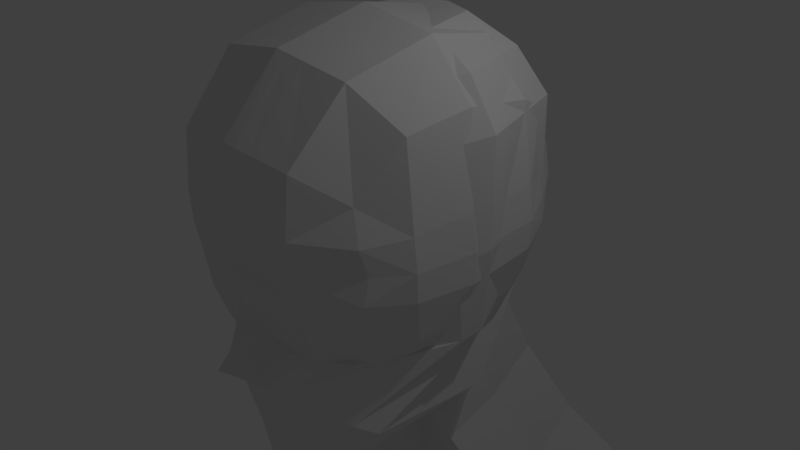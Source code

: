 # Source: Hayley.blend  (saved by Blender 2.78.0; exported with 4.5.12 LTS)
import bpy
from mathutils import Matrix  # noqa: F401  (used for matrix-valued properties, if any)

bpy.ops.wm.read_factory_settings(use_empty=True)
scene = bpy.context.scene
scene.name = 'Scene'

# ---- collections
col_collection_1 = bpy.data.collections.new('Collection 1'); scene.collection.children.link(col_collection_1)

# ---- world
world_world = bpy.data.worlds.new('World'); scene.world = world_world
world_world.color = (0.05088, 0.05088, 0.05088)
world_world.use_sun_shadow = False
world_world.sun_shadow_jitter_overblur = 0.0
world_world.cycles.sampling_method = 'MANUAL'

# ---- cameras
cam_camera = bpy.data.cameras.new('Camera')
cam_camera.clip_end = 100.0
cam_camera.lens = 35.0
cam_camera.sensor_width = 32.0
cam_camera.sensor_height = 18.0
cam_camera.ortho_scale = 7.314
cam_camera.dof.focus_distance = 0.0
cam_camera.dof.aperture_fstop = 128.0

# ---- lights
light_lamp = bpy.data.lights.new('Lamp', 'POINT')
light_lamp.transmission_factor = 0.0
light_lamp.cutoff_distance = 30.0
light_lamp.energy = 100.0
light_lamp.shadow_buffer_clip_start = 1.001
light_lamp.shadow_soft_size = 0.1
light_lamp.shadow_maximum_resolution = 0.006
light_lamp.use_absolute_resolution = True

# ---- meshes
me_cube = bpy.data.meshes.new('Cube')
me_cube.from_pydata([(0.0, 0.8295, -2.689e-05), (0.0, 0.8194, 0.1631), (0.3737, 0.7739, -2.689e-05), (0.0, 0.664, -0.5157), (0.3558, 0.7639, 0.1388), (0.3438, 0.5667, -0.4961), (0.6739, -0.04884, -2.689e-05), (0.6404, 0.3255, -2.689e-05), (0.6534, -0.05061, 0.1631), (0.6404, -0.3266, -2.689e-05), (0.5435, -0.04396, -0.4919), (0.5105, 0.2672, -0.4876), (0.6199, 0.3264, 0.1388), (0.6199, -0.324, 0.1388), (0.5075, -0.1911, -0.4961), (0.0, -0.7273, 0.005571), (0.3128, -0.6738, -0.009595), (0.0, -0.7524, 0.1504), (0.0, -0.5896, -0.5325), (0.3142, -0.5522, -0.5011), (0.3254, -0.6751, 0.1338), (0.0, 0.04674, -0.9267), (0.1854, 0.04674, -0.9039), (0.3558, 0.3264, -0.7639), (0.2306, -0.1487, -0.8924), (0.0, 0.0, 0.833), (0.0, 0.3507, 0.774), (0.0, -0.4286, 0.7272), (0.3705, 0.0, 0.774), (0.3558, 0.3264, 0.7184), (0.3558, -0.4043, 0.6717), (0.3412, 0.5646, -0.599), (0.0, 0.6432, -0.6432), (0.0, 0.6432, 0.5978), (0.3412, 0.599, 0.5535), (0.5204, 0.5064, 0.1145), (0.5401, 0.5153, -2.689e-05), (0.4762, 0.3598, -0.4766), (0.4049, -0.04931, -0.702), (0.4234, 0.02102, -0.6968), (0.3787, 0.1389, -0.6873), (0.5508, 0.3444, 0.4879), (0.5775, 0.0, 0.5431), (0.5508, -0.2997, 0.4988), (0.5204, -0.5016, 0.1145), (0.5401, -0.4726, -2.689e-05), (0.4509, -0.3793, -0.4937), (0.0, -0.509, -0.7206), (0.2458, -0.4699, -0.7143), (0.3267, -0.653, 0.3905), (0.0, -0.6922, 0.4297), (0.3693, -0.2811, -0.6916), (0.4679, -0.4769, 0.2563), (0.3733, 0.2735, -0.655), (0.4966, 0.5093, 0.4088), (0.0, 0.4927, -2.712), (0.0, 0.9662, -2.531), (0.0, 1.285, -2.339), (1.31, 0.4977, -2.604), (1.446, 0.9341, -2.48), (1.436, 1.24, -2.294), (0.0, 1.151, -1.985), (0.0, 1.023, -1.646), (0.0, 0.8945, -1.307), (0.0, 0.7662, -0.9682), (0.3928, 0.4493, -1.089), (0.5943, 0.5775, -1.428), (0.9675, 0.5212, -1.882), (1.265, 0.6494, -2.221), (1.364, 1.103, -1.943), (1.052, 0.9752, -1.604), (0.57, 0.8502, -1.263), (0.373, 0.7219, -0.924), (0.4126, 0.1229, -1.144), (0.6134, 0.2394, -1.491), (0.7295, 0.02129, -2.046), (0.9182, 0.1496, -2.385), (0.0, 0.1229, -1.203), (0.0, 0.09069, -1.643), (0.0, 0.02129, -2.105), (0.0, 0.1496, -2.489), (0.0, -0.2204, -1.052), (0.1366, -0.2019, -1.009), (0.0, -0.3268, -1.056), (0.0, -0.4403, -1.008), (0.1406, -0.296, -1.015), (0.1435, -0.4231, -0.959), (0.0, 0.8237, -0.1355), (0.0, 0.7263, -0.355), (0.3648, 0.766, -0.1261), (0.3548, 0.6757, -0.3393), (0.6405, 0.3158, -0.1261), (0.5787, 0.2795, -0.3371), (0.6753, -0.05004, -0.1355), (0.6092, -0.04131, -0.3528), (0.6405, -0.3231, -0.1261), (0.5961, -0.2636, -0.3393), (0.3322, -0.64, -0.1347), (0.3377, -0.602, -0.3472), (0.0, -0.6533, -0.1399), (0.0, -0.6476, -0.366), (0.5368, 0.5336, -0.1167), (0.5052, 0.4686, -0.3236), (0.5368, -0.4979, -0.1167), (0.5159, -0.4332, -0.3397), (0.1483, 0.8075, -2.689e-05), (0.1413, 0.7974, 0.1535), (0.1711, 0.6463, -0.5079), (0.1483, -0.6814, -0.0004502), (0.1711, -0.5747, -0.52), (0.1413, -0.7338, 0.1424), (0.1413, 0.04674, -0.9176), (0.1413, 0.341, 0.7519), (0.1471, 0.0, 0.8096), (0.1413, -0.419, 0.7052), (0.1354, 0.6257, -0.6257), (0.1354, 0.6257, 0.5802), (0.1465, -0.4974, -0.722), (0.1445, -0.6766, 0.4141), (0.5199, 0.4947, -2.642), (0.5739, 0.9535, -2.511), (0.5701, 1.267, -2.321), (0.1481, 0.7486, -0.9507), (0.2263, 0.8769, -1.29), (0.4176, 1.004, -1.63), (0.5417, 1.132, -1.969), (0.1638, 0.1229, -1.18), (0.2435, 0.1497, -1.582), (0.2896, 0.02129, -2.081), (0.3645, 0.1496, -2.42), (0.07546, -0.213, -1.035), (0.08212, -0.3145, -1.039), (0.08923, -0.4335, -0.9886), (0.1448, -0.6385, -0.1378), (0.1582, -0.6364, -0.3565), (0.1448, 0.8008, -0.1317), (0.1603, 0.7062, -0.3487), (0.04359, 0.6376, -0.6376), (0.0632, -0.6871, 0.4247), (0.1835, 1.279, -2.333), (0.04766, 0.7605, -0.9626), (0.07283, 0.8888, -1.302), (0.1344, 1.017, -1.641), (0.1743, 1.145, -1.98), (0.04662, 0.8164, -0.1343), (0.07352, 0.7198, -0.353), (0.04775, 0.8224, -2.689e-05), (0.04547, 0.8123, 0.16), (0.09401, 0.6583, -0.5132), (0.06023, -0.7205, 0.003633), (0.08263, -0.5848, -0.5285), (0.06613, -0.754, 0.1552), (0.04998, 0.04674, -0.9238), (0.04547, 0.3476, 0.7669), (0.04734, 0.0, 0.8255), (0.04547, -0.4255, 0.7201), (0.04359, 0.6376, 0.5921), (0.07789, -0.5052, -0.721), (0.1674, 0.4933, -2.704), (0.1847, 0.9621, -2.525), (0.05272, 0.1229, -1.196), (0.07838, 0.1097, -1.623), (0.09321, 0.02129, -2.097), (0.1173, 0.1496, -2.482), (0.02429, -0.218, -1.046), (0.02633, -0.3228, -1.051), (0.0285, -0.4381, -1.002), (0.03145, -0.6564, -0.1392), (0.08132, -0.6485, -0.3636), (0.0, -0.464, -0.9026), (0.1733, -0.396, -0.8753), (0.1548, -0.1949, -0.9395), (0.1525, -0.1029, -0.9503), (0.0, -0.1105, -0.9763), (0.1156, -0.1078, -0.9659), (0.1461, -0.4535, -0.8964), (0.0499, -0.1097, -0.9729), (0.07589, -0.4607, -0.9006), (0.0, 0.6617, -0.5735), (0.3432, 0.5598, -0.5426), (0.4703, 0.2874, -0.5292), (0.5315, -0.03633, -0.5422), (0.4907, -0.176, -0.5503), (0.3045, -0.521, -0.572), (0.0, -0.5627, -0.5871), (0.4276, 0.3813, -0.5368), (0.3899, -0.4032, -0.587), (0.1644, -0.5462, -0.5811), (0.1537, 0.6439, -0.5612), (0.06908, 0.656, -0.5695), (0.07266, -0.5574, -0.5852)], [], [(105, 106, 4, 2), (2, 4, 35, 36), (106, 116, 34, 4), (4, 34, 54, 35), (136, 90, 5, 107), (188, 179, 31, 115), (90, 102, 37, 5), (179, 185, 53, 31), (94, 10, 11, 92), (92, 11, 37, 102), (181, 39, 40, 180), (180, 40, 53, 185), (6, 7, 12, 8), (8, 12, 41, 42), (7, 36, 35, 12), (12, 35, 54, 41), (6, 8, 13, 9), (9, 13, 44, 45), (8, 42, 43, 13), (13, 43, 52, 44), (94, 96, 14, 10), (181, 182, 38, 39), (96, 104, 46, 14), (182, 186, 51, 38), (134, 109, 19, 98), (98, 19, 46, 104), (187, 117, 48, 183), (183, 48, 51, 186), (108, 16, 20, 110), (110, 20, 49, 118), (16, 45, 44, 20), (20, 44, 52, 49), (68, 76, 58, 59), (22, 23, 40, 39), (69, 68, 59, 60), (23, 31, 53, 40), (171, 170, 86, 85), (177, 169, 84, 166), (22, 39, 38, 24), (24, 38, 51, 48), (113, 28, 29, 112), (112, 29, 34, 116), (28, 42, 41, 29), (29, 41, 54, 34), (113, 114, 30, 28), (28, 30, 43, 42), (114, 118, 49, 30), (30, 49, 52, 43), (119, 120, 59, 58), (120, 121, 60, 59), (163, 80, 55, 158), (125, 69, 60, 121), (115, 31, 72, 122), (122, 72, 71, 123), (123, 71, 70, 124), (124, 70, 69, 125), (152, 21, 77, 160), (160, 77, 78, 161), (161, 78, 79, 162), (162, 79, 80, 163), (31, 23, 65, 72), (72, 65, 66, 71), (71, 66, 67, 70), (70, 67, 68, 69), (23, 22, 73, 65), (65, 73, 74, 66), (66, 74, 75, 67), (67, 75, 76, 68), (130, 82, 85, 131), (131, 85, 86, 132), (174, 172, 82, 130), (172, 171, 85, 82), (16, 97, 103, 45), (97, 98, 104, 103), (108, 133, 97, 16), (133, 134, 98, 97), (9, 45, 103, 95), (95, 103, 104, 96), (6, 9, 95, 93), (93, 95, 96, 94), (7, 91, 101, 36), (91, 92, 102, 101), (6, 93, 91, 7), (93, 94, 92, 91), (2, 36, 101, 89), (89, 101, 102, 90), (105, 2, 89, 135), (135, 89, 90, 136), (144, 135, 136, 145), (146, 105, 135, 144), (167, 168, 134, 133), (149, 167, 133, 108), (176, 174, 130, 164), (165, 131, 132, 166), (164, 130, 131, 165), (75, 128, 129, 76), (74, 127, 128, 75), (73, 126, 127, 74), (22, 111, 126, 73), (142, 124, 125, 143), (141, 123, 124, 142), (140, 122, 123, 141), (137, 115, 122, 140), (143, 125, 121, 139), (76, 129, 119, 58), (159, 139, 121, 120), (158, 159, 120, 119), (155, 138, 118, 114), (154, 155, 114, 113), (153, 112, 116, 156), (154, 113, 112, 153), (170, 175, 132, 86), (151, 110, 118, 138), (149, 108, 110, 151), (190, 157, 117, 187), (168, 150, 109, 134), (189, 188, 115, 137), (145, 136, 107, 148), (147, 156, 116, 106), (146, 147, 106, 105), (0, 1, 147, 146), (1, 33, 156, 147), (88, 145, 148, 3), (178, 189, 137, 32), (100, 18, 150, 168), (184, 47, 157, 190), (15, 149, 151, 17), (17, 151, 138, 50), (25, 154, 153, 26), (26, 153, 156, 33), (25, 27, 155, 154), (27, 50, 138, 155), (55, 56, 159, 158), (56, 57, 139, 159), (61, 143, 139, 57), (32, 137, 140, 64), (64, 140, 141, 63), (63, 141, 142, 62), (62, 142, 143, 61), (81, 164, 165, 83), (83, 165, 166, 84), (173, 176, 164, 81), (15, 99, 167, 149), (99, 100, 168, 167), (0, 146, 144, 87), (87, 144, 145, 88), (128, 162, 163, 129), (127, 161, 162, 128), (126, 160, 161, 127), (111, 152, 160, 126), (129, 163, 158, 119), (175, 177, 166, 132), (117, 157, 177, 175), (21, 152, 176, 173), (48, 117, 175, 170), (152, 111, 174, 176), (22, 24, 171, 172), (111, 22, 172, 174), (157, 47, 169, 177), (24, 48, 170, 171), (18, 184, 190, 150), (3, 148, 189, 178), (148, 107, 188, 189), (150, 190, 187, 109), (19, 183, 186, 46), (109, 187, 183, 19), (14, 46, 186, 182), (10, 14, 182, 181), (11, 180, 185, 37), (10, 181, 180, 11), (5, 37, 185, 179), (107, 5, 179, 188)])
me_cube.use_remesh_preserve_volume = False
me_cube.use_remesh_preserve_attributes = False
me_cube.use_mirror_vertex_groups = False
me_cube.update()
me_sphere = bpy.data.meshes.new('Sphere')
me_sphere.from_pydata([(0.0, 0.3827, 1.968), (0.0, -0.979, 1.805), (0.2706, 0.2706, 1.968), (0.7499, 0.2585, 1.433), (0.6533, 0.909, 0.3766), (0.7071, 0.8574, 0.2227), (0.6533, 0.909, -0.484), (0.5, 0.7557, -0.8085), (0.2706, 0.5263, -1.025), (0.469, -0.7993, 1.729), (0.6663, -0.6057, 1.444), (0.8831, 0.09196, 0.86), (0.98, 0.03626, 0.2227), (0.9239, 0.09196, -0.484), (0.7071, 0.09196, -0.8085), (0.3827, 0.09196, -1.005), (0.2706, -1.082, 1.062), (0.5791, -0.7535, 0.8921), (0.6803, -0.4095, 0.8253), (0.7071, -0.725, 0.324), (0.6533, -0.6533, -0.3827), (0.5, -0.5, -0.7071), (0.2706, -0.2706, -0.9036), (0.0, -1.147, 1.062), (0.0, -1.332, 0.937), (0.0, -0.9239, 0.6667), (0.0, -1.037, 0.2941), (4.224e-08, -0.9239, -0.3827), (1.244e-08, -0.7071, -0.7071), (1.244e-08, -0.3827, -0.9036), (0.0, 1.51e-07, -0.9797), (0.0, 0.4656, 1.751), (0.0, 1.18, 0.3766), (0.0, 1.15, 0.2227), (0.0, 1.18, -0.484), (0.0, 0.9628, -0.8085), (0.0, 0.6384, -1.025), (0.1353, -0.3029, 2.006), (0.1353, 0.3266, 1.968), (0.0, -0.2469, 2.006), (0.1678, -0.2244, 3.306), (0.3031, 0.3492, 3.268), (0.1678, 0.4052, 3.268), (0.0, 0.4612, 3.268), (0.0, -0.1683, 3.306), (0.2029, -0.01617, 1.987), (0.1353, -0.3266, -0.9036), (0.25, -0.6036, -0.7071), (0.3266, -0.7886, -0.3827), (0.3536, -0.8997, 0.3091), (0.2251, -0.7886, 0.6751), (0.1136, -1.017, 0.8722), (0.1353, -1.149, 1.062), (0.2777, -0.8594, 1.767), (0.2355, 0.06239, 3.287), (0.6346, -0.0566, -0.773), (0.8291, -0.1103, -0.4485), (0.9267, -0.1848, 0.2582), (0.8964, -0.1103, 0.8478), (0.5614, -0.7415, 1.369), (0.3434, -0.9507, 1.343), (0.3434, 0.02374, -0.9695), (0.0, -1.027, 1.392), (0.1717, -0.9889, 1.368), (0.2378, 0.1314, 1.977), (0.2049, -0.2978, -0.9036), (0.4947, -0.719, -0.3827), (0.4244, -0.719, 0.7524), (0.2049, -1.133, 1.062), (0.3761, -0.8285, 1.748), (0.0, -0.1858, -0.9428), (0.2703, 0.2099, 3.277), (0.3786, -0.5503, -0.7071), (0.5354, -0.8293, 0.3168), (0.36, -0.9069, 0.8585), (0.2601, -0.9692, 1.355), (0.734, -0.4039, -0.3758), (0.7796, -0.2721, 0.8728), (0.304, -1.059, 1.158), (0.1758, 0.04224, -0.9542), (0.0, -1.092, 1.181), (0.5618, -0.2964, -0.7002), (0.8598, -0.4769, 0.3309), (0.5582, -0.7147, 0.9476), (0.304, -0.1354, -0.8967), (0.152, -1.075, 1.169), (0.2302, -1.067, 1.163)], [], [(36, 35, 7, 8), (34, 33, 5, 6), (32, 31, 3, 4), (2, 38, 42, 41), (30, 36, 8), (35, 34, 6, 7), (33, 32, 4, 5), (31, 0, 38, 2, 3), (45, 37, 1, 53), (30, 8, 15, 79), (7, 6, 13, 14), (5, 4, 11, 12), (3, 2, 9, 10), (8, 7, 14, 15), (6, 5, 12, 13), (4, 3, 10, 11), (81, 76, 20, 21), (82, 77, 18, 19), (83, 78, 16, 17), (84, 81, 21, 22), (76, 82, 19, 20), (77, 83, 17, 18), (79, 15, 61, 84), (46, 47, 28, 29), (48, 49, 26, 27), (50, 51, 24, 25), (70, 65, 46, 29), (47, 48, 27, 28), (49, 50, 25, 26), (51, 52, 23, 24), (44, 40, 54, 71, 41, 42, 43), (39, 37, 40, 44), (39, 1, 37), (64, 2, 41, 71), (38, 0, 43, 42), (86, 68, 16, 78), (80, 23, 52, 85), (37, 45, 54, 40), (74, 68, 52, 51), (73, 67, 50, 49), (72, 66, 48, 47), (67, 74, 51, 50), (66, 73, 49, 48), (65, 72, 47, 46), (64, 45, 53, 69), (1, 62, 63, 53), (69, 75, 60, 9), (11, 10, 59, 58), (13, 12, 57, 56), (15, 14, 55, 61), (10, 9, 60, 59), (12, 11, 58, 57), (14, 13, 56, 55), (53, 63, 75, 69), (2, 64, 69, 9), (22, 21, 72, 65), (20, 19, 73, 66), (18, 17, 74, 67), (21, 20, 66, 72), (19, 18, 67, 73), (17, 16, 68, 74), (85, 52, 68, 86), (45, 64, 71, 54), (30, 22, 65, 70), (63, 85, 86, 75), (62, 80, 85, 63), (75, 86, 78, 60), (30, 79, 84, 22), (58, 59, 83, 77), (56, 57, 82, 76), (61, 55, 81, 84), (59, 60, 78, 83), (57, 58, 77, 82), (55, 56, 76, 81)])
me_sphere.use_remesh_preserve_volume = False
me_sphere.use_remesh_preserve_attributes = False
me_sphere.use_mirror_vertex_groups = False
me_sphere.update()

# ---- objects
ob_atttempt_2 = bpy.data.objects.new('Atttempt 2', me_cube)
ob_attempt_1 = bpy.data.objects.new('Attempt 1', me_sphere)
ob_lamp = bpy.data.objects.new('Lamp', light_lamp)
ob_camera = bpy.data.objects.new('Camera', cam_camera)

# ---- transforms, parenting, visibility, modifiers, constraints
ob_atttempt_2.location = (0.0, 0.0, 0.8227)
ob_atttempt_2.scale = (2.874, 2.874, 2.874)
ob_atttempt_2.lineart.crease_threshold = 0.0
_m = ob_atttempt_2.modifiers.new('Mirror', 'MIRROR')
_m.use_clip = True
ob_attempt_1.location = (0.1789, -1.043e-07, 1.199)
ob_attempt_1.rotation_euler = (0.0, 0.0, 3.142)
ob_attempt_1.scale = (-1.835, -1.835, -1.835)
ob_attempt_1.hide_viewport = True
ob_attempt_1.lineart.crease_threshold = 0.0
_m = ob_attempt_1.modifiers.new('Mirror', 'MIRROR')
_m.use_clip = True
ob_lamp.location = (4.076, 1.005, 5.904)
ob_lamp.rotation_euler = (0.6503, 0.05522, 1.866)
ob_lamp.lock_rotations_4d = False
ob_lamp.empty_display_type = 'ARROWS'
ob_lamp.color = (0.0, 0.0, 0.0, 0.0)
ob_lamp.lineart.crease_threshold = 0.0
ob_camera.location = (7.481, -6.508, 5.344)
ob_camera.rotation_euler = (1.109, 0.0, 0.8149)
ob_camera.lock_rotations_4d = False
ob_camera.empty_display_type = 'ARROWS'
ob_camera.color = (0.0, 0.0, 0.0, 0.0)
ob_camera.display_type = 'WIRE'
ob_camera.lineart.crease_threshold = 0.0

# ---- collection membership
col_collection_1.objects.link(ob_atttempt_2)
col_collection_1.objects.link(ob_attempt_1)
col_collection_1.objects.link(ob_lamp)
col_collection_1.objects.link(ob_camera)

# ---- scene / render settings (as saved in the file)
scene.camera = ob_camera
scene.frame_start = 1; scene.frame_end = 250; scene.frame_set(1)
scene.render.engine = 'BLENDER_EEVEE_NEXT'
scene.render.resolution_percentage = 50
scene.render.dither_intensity = 0.0
scene.cycles.use_denoising = False
scene.cycles.samples = 128
scene.cycles.sampling_pattern = 'TABULATED_SOBOL'
scene.cycles.light_sampling_threshold = 0.0
scene.cycles.use_adaptive_sampling = False
scene.cycles.use_light_tree = False
scene.cycles.blur_glossy = 0.0
scene.cycles.sample_clamp_indirect = 0.0
scene.view_settings.view_transform = 'Standard'
bpy.context.view_layer.update()
